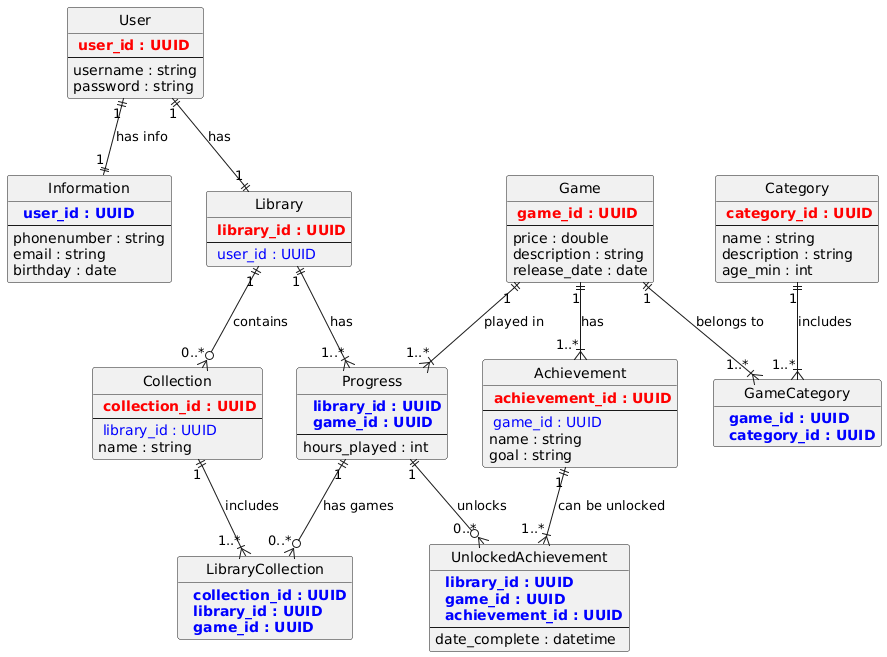

The diagram above was rendered by PlantUML. Its source (embedded in the PNG):
@startuml
!define ENTITY entity
!define PK <b><color:red>
!define FK <color:blue>

hide circle
hide methods
hide stereotypes

ENTITY "User" as User {
  PK user_id : UUID
  --
  username : string
  password : string
}

ENTITY "Information" as Information {
  PK FK user_id : UUID
  --
  phonenumber : string
  email : string
  birthday : date
}

ENTITY "Library" as Library {
  PK library_id : UUID
  --
  FK user_id : UUID
}

ENTITY "Game" as Game {
  PK game_id : UUID
  --
  price : double
  description : string
  release_date : date
}

ENTITY "Collection" as Collection {
  PK collection_id : UUID
  --
  FK library_id : UUID
  name : string
}

ENTITY "Category" as Category {
  PK category_id : UUID
  --
  name : string
  description : string
  age_min : int
}

ENTITY "Achievement" as Achievement {
  PK achievement_id : UUID
  --
  FK game_id : UUID
  name : string
  goal : string
}

ENTITY "Progress" as Progress {
  PK FK library_id : UUID
  PK FK game_id : UUID
  --
  hours_played : int
}

ENTITY "UnlockedAchievement" as UnlockedAchievement {
  PK FK library_id : UUID
  PK FK game_id : UUID
  PK FK achievement_id : UUID
  --
  date_complete : datetime
}

ENTITY "GameCategory" as GameCategory {
  PK FK game_id : UUID
  PK FK category_id : UUID
}

ENTITY "LibraryCollection" as LibraryCollection {
  PK FK collection_id : UUID
  PK FK library_id : UUID
  PK FK game_id : UUID
}

User "1" ||--|| "1" Information : "has info"
User "1" ||--|| "1" Library : "has"
Library "1" ||--o{ "0..*" Collection : "contains"
Library "1" ||--|{ "1..*" Progress : "has"
Game "1" ||--|{ "1..*" Progress : "played in"
Game "1" ||--|{ "1..*" Achievement : "has"
Category "1" ||--|{ "1..*" GameCategory : "includes"
Game "1" ||--|{ "1..*" GameCategory : "belongs to"
Achievement "1" ||--|{ "1..*" UnlockedAchievement : "can be unlocked"
Progress "1" ||--o{ "0..*" UnlockedAchievement : "unlocks"
Collection "1" ||--|{ "1..*" LibraryCollection : "includes"
Progress "1" ||--o{ "0..*" LibraryCollection : "has games"
@enduml